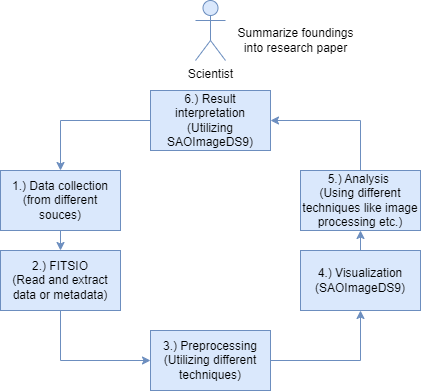

The diagram above was exported from draw.io. Its source (the exported page's mxGraphModel, read from the mxfile embedded in the PNG):
<mxGraphModel dx="789" dy="443" grid="1" gridSize="10" guides="1" tooltips="1" connect="1" arrows="1" fold="1" page="1" pageScale="1" pageWidth="827" pageHeight="1169" math="0" shadow="0">
  <root>
    <mxCell id="0" />
    <mxCell id="1" parent="0" />
    <mxCell id="EvcMzUhDA4h4vQcimRJW-33" style="edgeStyle=orthogonalEdgeStyle;rounded=0;orthogonalLoop=1;jettySize=auto;html=1;exitX=0.5;exitY=0;exitDx=0;exitDy=0;entryX=1;entryY=0.5;entryDx=0;entryDy=0;fillColor=#dae8fc;strokeColor=#6c8ebf;" edge="1" parent="1" source="EvcMzUhDA4h4vQcimRJW-2" target="EvcMzUhDA4h4vQcimRJW-9">
      <mxGeometry relative="1" as="geometry" />
    </mxCell>
    <mxCell id="EvcMzUhDA4h4vQcimRJW-2" value="5.) Analysis&amp;nbsp;&lt;br&gt;(Using different techniques like image processing etc.)" style="rounded=0;whiteSpace=wrap;html=1;fillColor=#dae8fc;strokeColor=#6c8ebf;" vertex="1" parent="1">
      <mxGeometry x="370" y="200" width="120" height="60" as="geometry" />
    </mxCell>
    <mxCell id="EvcMzUhDA4h4vQcimRJW-32" style="edgeStyle=orthogonalEdgeStyle;rounded=0;orthogonalLoop=1;jettySize=auto;html=1;exitX=0.5;exitY=0;exitDx=0;exitDy=0;entryX=0.5;entryY=1;entryDx=0;entryDy=0;fillColor=#dae8fc;strokeColor=#6c8ebf;" edge="1" parent="1" source="EvcMzUhDA4h4vQcimRJW-3" target="EvcMzUhDA4h4vQcimRJW-2">
      <mxGeometry relative="1" as="geometry" />
    </mxCell>
    <mxCell id="EvcMzUhDA4h4vQcimRJW-3" value="4.) Visualization&lt;div&gt;(SAOImageDS9)&lt;/div&gt;" style="rounded=0;whiteSpace=wrap;html=1;fillColor=#dae8fc;strokeColor=#6c8ebf;" vertex="1" parent="1">
      <mxGeometry x="370" y="280" width="120" height="60" as="geometry" />
    </mxCell>
    <mxCell id="EvcMzUhDA4h4vQcimRJW-36" style="edgeStyle=orthogonalEdgeStyle;rounded=0;orthogonalLoop=1;jettySize=auto;html=1;exitX=1;exitY=0.5;exitDx=0;exitDy=0;entryX=0.5;entryY=1;entryDx=0;entryDy=0;fillColor=#dae8fc;strokeColor=#6c8ebf;" edge="1" parent="1" source="EvcMzUhDA4h4vQcimRJW-4" target="EvcMzUhDA4h4vQcimRJW-3">
      <mxGeometry relative="1" as="geometry" />
    </mxCell>
    <mxCell id="EvcMzUhDA4h4vQcimRJW-4" value="3.) Preprocessing&lt;br&gt;(Utilizing different techniques)" style="rounded=0;whiteSpace=wrap;html=1;fillColor=#dae8fc;strokeColor=#6c8ebf;" vertex="1" parent="1">
      <mxGeometry x="220" y="360" width="120" height="60" as="geometry" />
    </mxCell>
    <mxCell id="EvcMzUhDA4h4vQcimRJW-31" style="edgeStyle=orthogonalEdgeStyle;rounded=0;orthogonalLoop=1;jettySize=auto;html=1;exitX=0.5;exitY=1;exitDx=0;exitDy=0;entryX=0.5;entryY=0;entryDx=0;entryDy=0;fillColor=#dae8fc;strokeColor=#6c8ebf;" edge="1" parent="1" source="EvcMzUhDA4h4vQcimRJW-5" target="EvcMzUhDA4h4vQcimRJW-7">
      <mxGeometry relative="1" as="geometry" />
    </mxCell>
    <mxCell id="EvcMzUhDA4h4vQcimRJW-5" value="1.)&amp;nbsp;&lt;span style=&quot;background-color: initial;&quot;&gt;Data collection (from different souces)&lt;/span&gt;" style="rounded=0;whiteSpace=wrap;html=1;fillColor=#dae8fc;strokeColor=#6c8ebf;" vertex="1" parent="1">
      <mxGeometry x="70" y="200" width="120" height="60" as="geometry" />
    </mxCell>
    <mxCell id="EvcMzUhDA4h4vQcimRJW-37" style="edgeStyle=orthogonalEdgeStyle;rounded=0;orthogonalLoop=1;jettySize=auto;html=1;exitX=0.5;exitY=1;exitDx=0;exitDy=0;entryX=0;entryY=0.5;entryDx=0;entryDy=0;fillColor=#dae8fc;strokeColor=#6c8ebf;" edge="1" parent="1" source="EvcMzUhDA4h4vQcimRJW-7" target="EvcMzUhDA4h4vQcimRJW-4">
      <mxGeometry relative="1" as="geometry" />
    </mxCell>
    <mxCell id="EvcMzUhDA4h4vQcimRJW-7" value="2.) FITSIO&lt;br&gt;(Read and extract data or metadata)" style="rounded=0;whiteSpace=wrap;html=1;fillColor=#dae8fc;strokeColor=#6c8ebf;" vertex="1" parent="1">
      <mxGeometry x="70" y="280" width="120" height="60" as="geometry" />
    </mxCell>
    <mxCell id="EvcMzUhDA4h4vQcimRJW-34" style="edgeStyle=orthogonalEdgeStyle;rounded=0;orthogonalLoop=1;jettySize=auto;html=1;exitX=0;exitY=0.5;exitDx=0;exitDy=0;entryX=0.5;entryY=0;entryDx=0;entryDy=0;fillColor=#dae8fc;strokeColor=#6c8ebf;" edge="1" parent="1" source="EvcMzUhDA4h4vQcimRJW-9" target="EvcMzUhDA4h4vQcimRJW-5">
      <mxGeometry relative="1" as="geometry" />
    </mxCell>
    <mxCell id="EvcMzUhDA4h4vQcimRJW-9" value="6.) Result interpretation (Utilizing SAOImageDS9)" style="rounded=0;whiteSpace=wrap;html=1;fillColor=#dae8fc;strokeColor=#6c8ebf;" vertex="1" parent="1">
      <mxGeometry x="220" y="120" width="120" height="60" as="geometry" />
    </mxCell>
    <mxCell id="EvcMzUhDA4h4vQcimRJW-25" value="Scientist" style="shape=umlActor;verticalLabelPosition=bottom;verticalAlign=top;html=1;outlineConnect=0;fillColor=#dae8fc;strokeColor=#6c8ebf;" vertex="1" parent="1">
      <mxGeometry x="265" y="30" width="30" height="60" as="geometry" />
    </mxCell>
    <mxCell id="EvcMzUhDA4h4vQcimRJW-27" value="Summarize foundings &lt;br&gt;into research&amp;nbsp;&lt;span style=&quot;background-color: initial;&quot;&gt;paper&lt;/span&gt;" style="text;html=1;align=center;verticalAlign=middle;resizable=0;points=[];autosize=1;strokeColor=none;fillColor=none;" vertex="1" parent="1">
      <mxGeometry x="295" y="50" width="140" height="40" as="geometry" />
    </mxCell>
  </root>
</mxGraphModel>